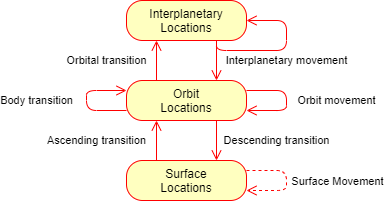

The diagram above was exported from draw.io. Its source (the exported page's mxGraphModel, read from the mxfile embedded in the PNG):
<mxGraphModel dx="1422" dy="862" grid="1" gridSize="10" guides="1" tooltips="1" connect="1" arrows="1" fold="1" page="1" pageScale="1" pageWidth="827" pageHeight="1169" math="0" shadow="0">
  <root>
    <mxCell id="0" />
    <mxCell id="1" parent="0" />
    <mxCell id="6vYsZRJQJZZqCMq8cIia-7" value="Ascending transition" style="edgeStyle=orthogonalEdgeStyle;rounded=1;orthogonalLoop=1;jettySize=auto;html=1;exitX=0.25;exitY=0;exitDx=0;exitDy=0;entryX=0.25;entryY=1;entryDx=0;entryDy=0;verticalAlign=middle;strokeColor=#ff0000;endArrow=open;endSize=8;" parent="1" source="6vYsZRJQJZZqCMq8cIia-1" target="6vYsZRJQJZZqCMq8cIia-3" edge="1">
      <mxGeometry y="60" relative="1" as="geometry">
        <mxPoint as="offset" />
      </mxGeometry>
    </mxCell>
    <mxCell id="6vYsZRJQJZZqCMq8cIia-1" value="Surface&lt;br&gt;Locations" style="rounded=1;whiteSpace=wrap;html=1;arcSize=40;fontColor=#000000;fillColor=#ffffc0;strokeColor=#ff0000;" parent="1" vertex="1">
      <mxGeometry x="440" y="400" width="120" height="40" as="geometry" />
    </mxCell>
    <mxCell id="6vYsZRJQJZZqCMq8cIia-8" value="Descending transition" style="edgeStyle=orthogonalEdgeStyle;rounded=1;orthogonalLoop=1;jettySize=auto;html=1;exitX=0.75;exitY=1;exitDx=0;exitDy=0;entryX=0.75;entryY=0;entryDx=0;entryDy=0;verticalAlign=middle;strokeColor=#ff0000;endArrow=open;endSize=8;" parent="1" source="6vYsZRJQJZZqCMq8cIia-3" target="6vYsZRJQJZZqCMq8cIia-1" edge="1">
      <mxGeometry y="60" relative="1" as="geometry">
        <mxPoint as="offset" />
      </mxGeometry>
    </mxCell>
    <mxCell id="6vYsZRJQJZZqCMq8cIia-9" value="Orbital transition" style="edgeStyle=orthogonalEdgeStyle;rounded=1;orthogonalLoop=1;jettySize=auto;html=1;exitX=0.25;exitY=0;exitDx=0;exitDy=0;entryX=0.25;entryY=1;entryDx=0;entryDy=0;verticalAlign=middle;strokeColor=#ff0000;endArrow=open;endSize=8;" parent="1" source="6vYsZRJQJZZqCMq8cIia-3" target="6vYsZRJQJZZqCMq8cIia-5" edge="1">
      <mxGeometry y="50" relative="1" as="geometry">
        <mxPoint as="offset" />
      </mxGeometry>
    </mxCell>
    <mxCell id="6vYsZRJQJZZqCMq8cIia-3" value="Orbit&lt;br&gt;Locations" style="rounded=1;whiteSpace=wrap;html=1;arcSize=40;fontColor=#000000;fillColor=#ffffc0;strokeColor=#ff0000;" parent="1" vertex="1">
      <mxGeometry x="440" y="320" width="120" height="40" as="geometry" />
    </mxCell>
    <mxCell id="PeY7ExRHM20iba3u79Iy-4" value="Interplanetary movement" style="edgeStyle=orthogonalEdgeStyle;rounded=1;orthogonalLoop=1;jettySize=auto;html=1;exitX=0.75;exitY=1;exitDx=0;exitDy=0;entryX=0.75;entryY=0;entryDx=0;entryDy=0;verticalAlign=middle;strokeColor=#ff0000;endArrow=open;endSize=8;" edge="1" parent="1" source="6vYsZRJQJZZqCMq8cIia-5" target="6vYsZRJQJZZqCMq8cIia-3">
      <mxGeometry y="70" relative="1" as="geometry">
        <mxPoint as="offset" />
      </mxGeometry>
    </mxCell>
    <mxCell id="6vYsZRJQJZZqCMq8cIia-5" value="Interplanetary&lt;br&gt;Locations" style="rounded=1;whiteSpace=wrap;html=1;arcSize=40;fontColor=#000000;fillColor=#ffffc0;strokeColor=#ff0000;" parent="1" vertex="1">
      <mxGeometry x="440" y="240" width="120" height="40" as="geometry" />
    </mxCell>
    <mxCell id="6vYsZRJQJZZqCMq8cIia-12" style="edgeStyle=orthogonalEdgeStyle;rounded=1;orthogonalLoop=1;jettySize=auto;html=1;exitX=1;exitY=0.25;exitDx=0;exitDy=0;entryX=1;entryY=0.75;entryDx=0;entryDy=0;verticalAlign=bottom;strokeColor=#ff0000;endArrow=open;endSize=8;dashed=1;" parent="1" source="6vYsZRJQJZZqCMq8cIia-1" target="6vYsZRJQJZZqCMq8cIia-1" edge="1">
      <mxGeometry relative="1" as="geometry">
        <Array as="points">
          <mxPoint x="600" y="410" />
          <mxPoint x="600" y="430" />
        </Array>
      </mxGeometry>
    </mxCell>
    <mxCell id="PeY7ExRHM20iba3u79Iy-1" value="Surface Movement" style="edgeLabel;html=1;align=center;verticalAlign=middle;resizable=0;points=[];" vertex="1" connectable="0" parent="6vYsZRJQJZZqCMq8cIia-12">
      <mxGeometry x="0.38" relative="1" as="geometry">
        <mxPoint x="59" y="-10" as="offset" />
      </mxGeometry>
    </mxCell>
    <mxCell id="PeY7ExRHM20iba3u79Iy-2" value="Orbit movement" style="edgeStyle=orthogonalEdgeStyle;rounded=1;orthogonalLoop=1;jettySize=auto;html=1;exitX=1;exitY=0.25;exitDx=0;exitDy=0;entryX=1;entryY=0.75;entryDx=0;entryDy=0;verticalAlign=middle;strokeColor=#ff0000;endArrow=open;endSize=8;" edge="1" parent="1" source="6vYsZRJQJZZqCMq8cIia-3" target="6vYsZRJQJZZqCMq8cIia-3">
      <mxGeometry y="50" relative="1" as="geometry">
        <Array as="points">
          <mxPoint x="600" y="330" />
          <mxPoint x="600" y="350" />
        </Array>
        <mxPoint as="offset" />
      </mxGeometry>
    </mxCell>
    <mxCell id="PeY7ExRHM20iba3u79Iy-3" value="Body transition" style="edgeStyle=orthogonalEdgeStyle;rounded=1;orthogonalLoop=1;jettySize=auto;html=1;exitX=0;exitY=0.75;exitDx=0;exitDy=0;entryX=0;entryY=0.25;entryDx=0;entryDy=0;verticalAlign=middle;strokeColor=#ff0000;endArrow=open;endSize=8;" edge="1" parent="1" source="6vYsZRJQJZZqCMq8cIia-3" target="6vYsZRJQJZZqCMq8cIia-3">
      <mxGeometry y="50" relative="1" as="geometry">
        <Array as="points">
          <mxPoint x="400" y="350" />
          <mxPoint x="400" y="330" />
        </Array>
        <mxPoint as="offset" />
      </mxGeometry>
    </mxCell>
    <mxCell id="PeY7ExRHM20iba3u79Iy-6" style="edgeStyle=orthogonalEdgeStyle;rounded=1;orthogonalLoop=1;jettySize=auto;html=1;exitX=0.75;exitY=1;exitDx=0;exitDy=0;entryX=1;entryY=0.5;entryDx=0;entryDy=0;verticalAlign=bottom;strokeColor=#ff0000;endArrow=open;endSize=8;" edge="1" parent="1" source="6vYsZRJQJZZqCMq8cIia-5" target="6vYsZRJQJZZqCMq8cIia-5">
      <mxGeometry relative="1" as="geometry">
        <Array as="points">
          <mxPoint x="530" y="290" />
          <mxPoint x="600" y="290" />
          <mxPoint x="600" y="260" />
        </Array>
      </mxGeometry>
    </mxCell>
  </root>
</mxGraphModel>